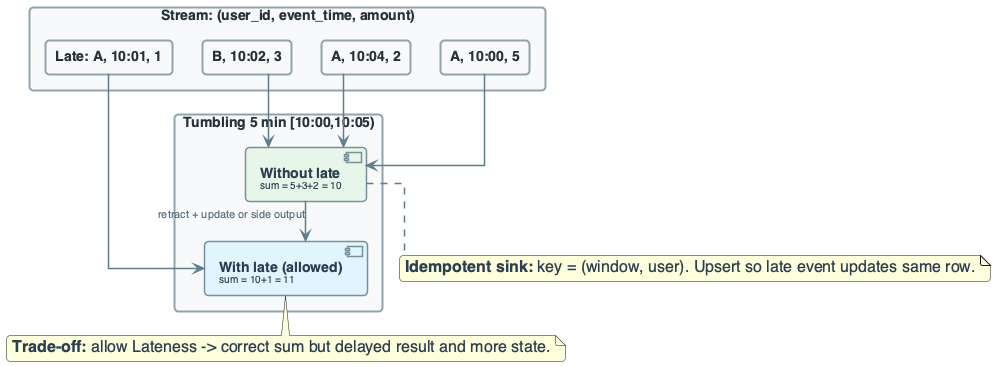

The diagram above was rendered by PlantUML. Its source (embedded in the PNG):
@startuml
'=================================================
' CANONICAL DIAGRAM TEMPLATE — DATA ENGINEERING
'=================================================

top to bottom direction
skinparam linetype ortho
skinparam shadowing false
skinparam roundcorner 8
skinparam handwritten false
skinparam nodesep 30
skinparam ranksep 40

'-------------------------
' FONT & GLOBAL STYLE
'-------------------------
skinparam defaultFontName "Segoe UI, Helvetica, sans-serif"
skinparam defaultFontSize 16
skinparam defaultFontColor #2C3E50

'-------------------------
' GENERIC BOX STYLE
'-------------------------
skinparam rectangle {
    BackgroundColor #F8F9FA
    BorderColor #90A4AE
    BorderThickness 2
    FontColor #263238
    FontSize 14
    FontStyle bold
    Padding 20
}

skinparam component {
    BackgroundColor #FFFFFF
    BorderColor #78909C
    BorderThickness 1.5
    FontSize 14
    Padding 12
}

skinparam database {
    BackgroundColor #ECEFF1
    BorderColor #546E7A
    BorderThickness 1.5
    FontSize 14
    FontColor #263238
}

skinparam arrow {
    Color #607D8B
    Thickness 1.5
    FontSize 11
    FontColor #546E7A
}

'-------------------------
' SEMANTIC STEREOTYPES
'-------------------------
skinparam component<<UI>> {
    BorderColor #8E24AA
    BackgroundColor #F3E5F5
    FontColor #4A148C
}

skinparam component<<Agent>> {
    BorderColor #0288D1
    BackgroundColor #E1F5FE
    FontColor #01579B
}

skinparam component<<Tool>> {
    BorderColor #2E7D32
    BackgroundColor #E8F5E9
    FontColor #1B5E20
}

skinparam component<<Config>> {
    BorderColor #F57C00
    BackgroundColor #FFF3E0
    FontColor #E65100
}

skinparam component<<Bad>> {
    BorderColor #C62828
    BackgroundColor #FFEBEE
    FontColor #B71C1C
}

skinparam component<<V1>> {
    BorderColor #F57C00
    BackgroundColor #FFF3E0
    FontColor #E65100
}

skinparam component<<V2>> {
    BorderColor #2E7D32
    BackgroundColor #E8F5E9
    FontColor #1B5E20
}

skinparam component<<up>> {
    BackgroundColor #E8F5E9
    BorderColor #2E7D32
}

skinparam component<<down>> {
    BackgroundColor #FFEBEE
    BorderColor #C62828
}

skinparam database<<up>> {
    BackgroundColor #E8F5E9
    BorderColor #2E7D32
}

skinparam database<<down>> {
    BackgroundColor #FFEBEE
    BorderColor #C62828
}

skinparam component<<success>> {
    BackgroundColor #E8F5E9
    BorderColor #2E7D32
}

skinparam component<<failure>> {
    BackgroundColor #FFEBEE
    BorderColor #C62828
}

'=================================================

' PRACTICE: WINDOW + LATE DATA REASONING
rectangle "Stream: (user_id, event_time, amount)" #F8F9FA {
    rectangle "A, 10:00, 5" as a1
    rectangle "B, 10:02, 3" as a2
    rectangle "A, 10:04, 2" as a3
    rectangle "Late: A, 10:01, 1" as late
}

rectangle "Tumbling 5 min [10:00,10:05)" #F8F9FA {
    component "**Without late**\n<size:10>sum = 5+3+2 = 10</size>" as w1 #E8F5E9
    component "**With late (allowed)**\n<size:10>sum = 10+1 = 11</size>" as w1b #E1F5FE
}

a1 --> w1
a2 --> w1
a3 --> w1
late --> w1b
w1 --> w1b : retract + update or side output

note bottom of w1 : **Idempotent sink:** key = (window, user). Upsert so late event updates same row.
note bottom of w1b : **Trade-off:** allow Lateness -> correct sum but delayed result and more state.

@enduml